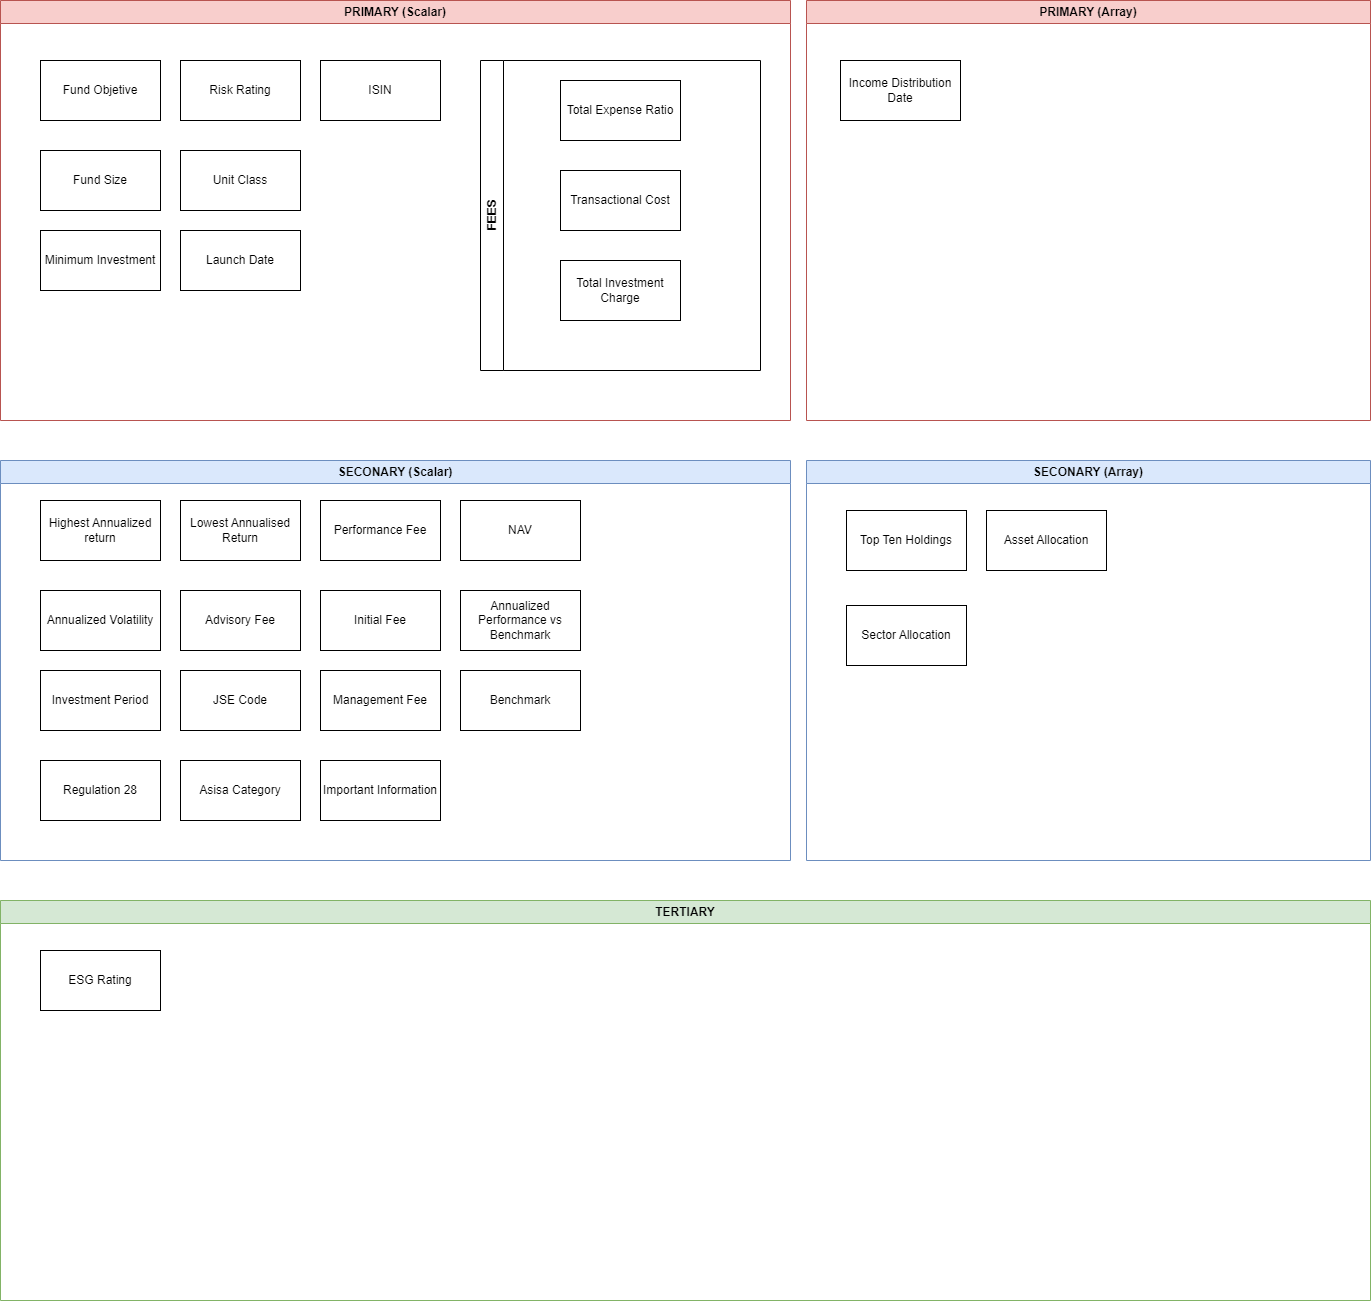

The diagram above was exported from draw.io. Its source (the exported page's mxGraphModel, read from the mxfile embedded in the PNG):
<mxGraphModel dx="2100" dy="2213" grid="1" gridSize="10" guides="1" tooltips="1" connect="1" arrows="1" fold="1" page="1" pageScale="1" pageWidth="827" pageHeight="1169" math="0" shadow="0">
  <root>
    <mxCell id="0" />
    <mxCell id="1" parent="0" />
    <mxCell id="58NSdO8iLKtgcclA7AOG-1" value="PRIMARY (Scalar)" style="swimlane;whiteSpace=wrap;html=1;startSize=23;fillColor=#f8cecc;strokeColor=#b85450;" parent="1" vertex="1">
      <mxGeometry x="40" y="-20" width="790" height="420" as="geometry">
        <mxRectangle x="40" y="-20" width="100" height="30" as="alternateBounds" />
      </mxGeometry>
    </mxCell>
    <mxCell id="58NSdO8iLKtgcclA7AOG-5" value="Fund Objetive" style="rounded=0;whiteSpace=wrap;html=1;" parent="58NSdO8iLKtgcclA7AOG-1" vertex="1">
      <mxGeometry x="40" y="60" width="120" height="60" as="geometry" />
    </mxCell>
    <mxCell id="58NSdO8iLKtgcclA7AOG-6" value="Minimum Investment" style="rounded=0;whiteSpace=wrap;html=1;" parent="58NSdO8iLKtgcclA7AOG-1" vertex="1">
      <mxGeometry x="40" y="230" width="120" height="60" as="geometry" />
    </mxCell>
    <mxCell id="58NSdO8iLKtgcclA7AOG-7" value="Fund Size" style="rounded=0;whiteSpace=wrap;html=1;" parent="58NSdO8iLKtgcclA7AOG-1" vertex="1">
      <mxGeometry x="40" y="150" width="120" height="60" as="geometry" />
    </mxCell>
    <mxCell id="58NSdO8iLKtgcclA7AOG-8" value="Unit Class" style="rounded=0;whiteSpace=wrap;html=1;" parent="58NSdO8iLKtgcclA7AOG-1" vertex="1">
      <mxGeometry x="180" y="150" width="120" height="60" as="geometry" />
    </mxCell>
    <mxCell id="58NSdO8iLKtgcclA7AOG-9" value="Risk Rating" style="rounded=0;whiteSpace=wrap;html=1;" parent="58NSdO8iLKtgcclA7AOG-1" vertex="1">
      <mxGeometry x="180" y="60" width="120" height="60" as="geometry" />
    </mxCell>
    <mxCell id="58NSdO8iLKtgcclA7AOG-13" value="ISIN" style="rounded=0;whiteSpace=wrap;html=1;" parent="58NSdO8iLKtgcclA7AOG-1" vertex="1">
      <mxGeometry x="320" y="60" width="120" height="60" as="geometry" />
    </mxCell>
    <mxCell id="58NSdO8iLKtgcclA7AOG-16" value="Launch Date" style="rounded=0;whiteSpace=wrap;html=1;" parent="58NSdO8iLKtgcclA7AOG-1" vertex="1">
      <mxGeometry x="180" y="230" width="120" height="60" as="geometry" />
    </mxCell>
    <mxCell id="58NSdO8iLKtgcclA7AOG-21" value="FEES" style="swimlane;horizontal=0;whiteSpace=wrap;html=1;" parent="58NSdO8iLKtgcclA7AOG-1" vertex="1">
      <mxGeometry x="480" y="60" width="280" height="310" as="geometry">
        <mxRectangle x="600" y="60" width="40" height="60" as="alternateBounds" />
      </mxGeometry>
    </mxCell>
    <mxCell id="58NSdO8iLKtgcclA7AOG-22" value="Total Expense Ratio" style="rounded=0;whiteSpace=wrap;html=1;" parent="58NSdO8iLKtgcclA7AOG-21" vertex="1">
      <mxGeometry x="80" y="20" width="120" height="60" as="geometry" />
    </mxCell>
    <mxCell id="58NSdO8iLKtgcclA7AOG-23" value="Transactional Cost" style="rounded=0;whiteSpace=wrap;html=1;" parent="58NSdO8iLKtgcclA7AOG-21" vertex="1">
      <mxGeometry x="80" y="110" width="120" height="60" as="geometry" />
    </mxCell>
    <mxCell id="58NSdO8iLKtgcclA7AOG-24" value="Total Investment Charge" style="rounded=0;whiteSpace=wrap;html=1;" parent="58NSdO8iLKtgcclA7AOG-21" vertex="1">
      <mxGeometry x="80" y="200" width="120" height="60" as="geometry" />
    </mxCell>
    <mxCell id="58NSdO8iLKtgcclA7AOG-2" value="TERTIARY" style="swimlane;whiteSpace=wrap;html=1;startSize=23;fillColor=#d5e8d4;strokeColor=#82b366;" parent="1" vertex="1">
      <mxGeometry x="40" y="880" width="1370" height="400" as="geometry">
        <mxRectangle x="40" y="880" width="100" height="30" as="alternateBounds" />
      </mxGeometry>
    </mxCell>
    <mxCell id="58NSdO8iLKtgcclA7AOG-43" value="ESG Rating" style="rounded=0;whiteSpace=wrap;html=1;" parent="58NSdO8iLKtgcclA7AOG-2" vertex="1">
      <mxGeometry x="40" y="50" width="120" height="60" as="geometry" />
    </mxCell>
    <mxCell id="58NSdO8iLKtgcclA7AOG-3" value="SECONARY (Scalar)" style="swimlane;whiteSpace=wrap;html=1;startSize=23;fillColor=#dae8fc;strokeColor=#6c8ebf;" parent="1" vertex="1">
      <mxGeometry x="40" y="440" width="790" height="400" as="geometry">
        <mxRectangle x="40" y="440" width="110" height="30" as="alternateBounds" />
      </mxGeometry>
    </mxCell>
    <mxCell id="58NSdO8iLKtgcclA7AOG-27" value="Highest Annualized return" style="rounded=0;whiteSpace=wrap;html=1;" parent="58NSdO8iLKtgcclA7AOG-3" vertex="1">
      <mxGeometry x="40" y="40" width="120" height="60" as="geometry" />
    </mxCell>
    <mxCell id="58NSdO8iLKtgcclA7AOG-28" value="Investment Period" style="rounded=0;whiteSpace=wrap;html=1;" parent="58NSdO8iLKtgcclA7AOG-3" vertex="1">
      <mxGeometry x="40" y="210" width="120" height="60" as="geometry" />
    </mxCell>
    <mxCell id="58NSdO8iLKtgcclA7AOG-30" value="Annualized Volatility" style="rounded=0;whiteSpace=wrap;html=1;" parent="58NSdO8iLKtgcclA7AOG-3" vertex="1">
      <mxGeometry x="40" y="130" width="120" height="60" as="geometry" />
    </mxCell>
    <mxCell id="58NSdO8iLKtgcclA7AOG-31" value="Lowest Annualised Return" style="rounded=0;whiteSpace=wrap;html=1;" parent="58NSdO8iLKtgcclA7AOG-3" vertex="1">
      <mxGeometry x="180" y="40" width="120" height="60" as="geometry" />
    </mxCell>
    <mxCell id="58NSdO8iLKtgcclA7AOG-32" value="JSE Code" style="rounded=0;whiteSpace=wrap;html=1;" parent="58NSdO8iLKtgcclA7AOG-3" vertex="1">
      <mxGeometry x="180" y="210" width="120" height="60" as="geometry" />
    </mxCell>
    <mxCell id="58NSdO8iLKtgcclA7AOG-33" value="Regulation 28" style="rounded=0;whiteSpace=wrap;html=1;" parent="58NSdO8iLKtgcclA7AOG-3" vertex="1">
      <mxGeometry x="40" y="300" width="120" height="60" as="geometry" />
    </mxCell>
    <mxCell id="58NSdO8iLKtgcclA7AOG-34" value="Asisa Category" style="rounded=0;whiteSpace=wrap;html=1;" parent="58NSdO8iLKtgcclA7AOG-3" vertex="1">
      <mxGeometry x="180" y="300" width="120" height="60" as="geometry" />
    </mxCell>
    <mxCell id="58NSdO8iLKtgcclA7AOG-39" value="Advisory Fee" style="rounded=0;whiteSpace=wrap;html=1;" parent="58NSdO8iLKtgcclA7AOG-3" vertex="1">
      <mxGeometry x="180" y="130" width="120" height="60" as="geometry" />
    </mxCell>
    <mxCell id="58NSdO8iLKtgcclA7AOG-40" value="Performance Fee" style="rounded=0;whiteSpace=wrap;html=1;" parent="58NSdO8iLKtgcclA7AOG-3" vertex="1">
      <mxGeometry x="320" y="40" width="120" height="60" as="geometry" />
    </mxCell>
    <mxCell id="58NSdO8iLKtgcclA7AOG-41" value="Initial Fee" style="rounded=0;whiteSpace=wrap;html=1;" parent="58NSdO8iLKtgcclA7AOG-3" vertex="1">
      <mxGeometry x="320" y="130" width="120" height="60" as="geometry" />
    </mxCell>
    <mxCell id="58NSdO8iLKtgcclA7AOG-42" value="Management Fee" style="rounded=0;whiteSpace=wrap;html=1;" parent="58NSdO8iLKtgcclA7AOG-3" vertex="1">
      <mxGeometry x="320" y="210" width="120" height="60" as="geometry" />
    </mxCell>
    <mxCell id="58NSdO8iLKtgcclA7AOG-17" value="NAV" style="rounded=0;whiteSpace=wrap;html=1;" parent="58NSdO8iLKtgcclA7AOG-3" vertex="1">
      <mxGeometry x="460" y="40" width="120" height="60" as="geometry" />
    </mxCell>
    <mxCell id="58NSdO8iLKtgcclA7AOG-18" value="Important Information" style="rounded=0;whiteSpace=wrap;html=1;" parent="58NSdO8iLKtgcclA7AOG-3" vertex="1">
      <mxGeometry x="320" y="300" width="120" height="60" as="geometry" />
    </mxCell>
    <mxCell id="58NSdO8iLKtgcclA7AOG-14" value="Benchmark" style="rounded=0;whiteSpace=wrap;html=1;" parent="58NSdO8iLKtgcclA7AOG-3" vertex="1">
      <mxGeometry x="460" y="210" width="120" height="60" as="geometry" />
    </mxCell>
    <mxCell id="58NSdO8iLKtgcclA7AOG-15" value="Annualized Performance vs Benchmark" style="rounded=0;whiteSpace=wrap;html=1;" parent="58NSdO8iLKtgcclA7AOG-3" vertex="1">
      <mxGeometry x="460" y="130" width="120" height="60" as="geometry" />
    </mxCell>
    <mxCell id="xLlyoTvYIPYr_jDdTfPu-1" value="PRIMARY (Array)" style="swimlane;whiteSpace=wrap;html=1;startSize=23;fillColor=#f8cecc;strokeColor=#b85450;" vertex="1" parent="1">
      <mxGeometry x="846" y="-20" width="564" height="420" as="geometry">
        <mxRectangle x="40" y="-20" width="100" height="30" as="alternateBounds" />
      </mxGeometry>
    </mxCell>
    <mxCell id="58NSdO8iLKtgcclA7AOG-10" value="Income Distribution Date" style="rounded=0;whiteSpace=wrap;html=1;" parent="xLlyoTvYIPYr_jDdTfPu-1" vertex="1">
      <mxGeometry x="34" y="60" width="120" height="60" as="geometry" />
    </mxCell>
    <mxCell id="xLlyoTvYIPYr_jDdTfPu-14" value="SECONARY (Array)" style="swimlane;whiteSpace=wrap;html=1;startSize=23;fillColor=#dae8fc;strokeColor=#6c8ebf;" vertex="1" parent="1">
      <mxGeometry x="846" y="440" width="564" height="400" as="geometry">
        <mxRectangle x="40" y="440" width="110" height="30" as="alternateBounds" />
      </mxGeometry>
    </mxCell>
    <mxCell id="xLlyoTvYIPYr_jDdTfPu-17" value="Top Ten Holdings" style="rounded=0;whiteSpace=wrap;html=1;" vertex="1" parent="xLlyoTvYIPYr_jDdTfPu-14">
      <mxGeometry x="40" y="50" width="120" height="60" as="geometry" />
    </mxCell>
    <mxCell id="xLlyoTvYIPYr_jDdTfPu-28" value="Asset Allocation" style="rounded=0;whiteSpace=wrap;html=1;" vertex="1" parent="xLlyoTvYIPYr_jDdTfPu-14">
      <mxGeometry x="180" y="50" width="120" height="60" as="geometry" />
    </mxCell>
    <mxCell id="xLlyoTvYIPYr_jDdTfPu-29" value="Sector Allocation" style="rounded=0;whiteSpace=wrap;html=1;" vertex="1" parent="xLlyoTvYIPYr_jDdTfPu-14">
      <mxGeometry x="40" y="145" width="120" height="60" as="geometry" />
    </mxCell>
  </root>
</mxGraphModel>